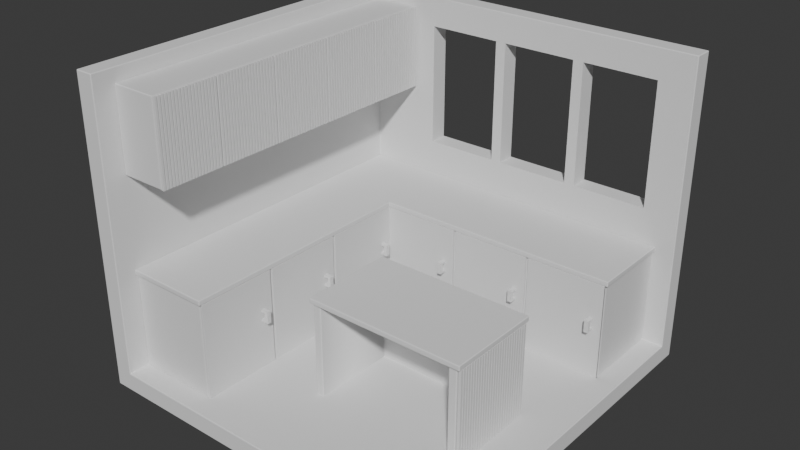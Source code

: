 # Source: Kitchen.blend  (saved by Blender 4.0.36; exported with 4.5.12 LTS)
import bpy
from mathutils import Matrix  # noqa: F401  (used for matrix-valued properties, if any)

bpy.ops.wm.read_factory_settings(use_empty=True)
scene = bpy.context.scene
scene.name = 'Scene'

# ---- collections
col_collection = bpy.data.collections.new('Collection'); scene.collection.children.link(col_collection)

# ---- world
world_world = bpy.data.worlds.new('World'); scene.world = world_world
world_world.use_nodes = True; world_world.node_tree.nodes.clear()
_N = world_world.node_tree.nodes; _L = world_world.node_tree.links
n0 = _N.new('ShaderNodeOutputWorld'); n0.name = 'World Output'; n0.location = (300, 300)
n1 = _N.new('ShaderNodeBackground'); n1.name = 'Background'; n1.location = (10, 300)
n1.inputs[0].default_value = (0.05088, 0.05088, 0.05088, 1.0)
_L.new(n1.outputs[0], n0.inputs[0])
n0.is_active_output = True
world_world.color = (0.05088, 0.05088, 0.05088)
world_world.use_sun_shadow = False
world_world.sun_shadow_jitter_overblur = 0.0

# ---- meshes
me_cube_001 = bpy.data.meshes.new('Cube.001')
me_cube_001.from_pydata([(-0.3048, -0.9144, 0.0), (-0.3048, -0.9144, 0.1778), (-0.3048, 2.438, 0.0), (-0.3048, 2.438, 0.1778), (3.048, -0.9144, 0.0), (3.048, -0.9144, 0.1778), (3.048, 2.438, 0.0), (3.048, 2.438, 0.1778), (-0.3048, 2.616, 0.0), (-0.3048, 2.616, 0.1778), (3.048, 2.616, 0.0), (3.048, 2.616, 0.1778), (-0.4826, -0.9144, 0.0), (-0.4826, -0.9144, 0.1778), (-0.4826, 2.438, 0.0), (-0.4826, 2.438, 0.1778), (-0.4826, 2.616, 0.0), (-0.4826, 2.616, 0.1778), (-0.3048, -0.9144, 2.921), (-0.3048, 2.438, 2.921), (3.048, 2.438, 2.921), (-0.3048, 2.616, 2.921), (3.048, 2.616, 2.921), (-0.4826, -0.9144, 2.921), (-0.4826, 2.438, 2.921), (-0.4826, 2.616, 2.921)], [], [(8, 2, 14, 16), (3, 7, 20, 19), (6, 7, 5, 4), (4, 5, 1, 0), (2, 6, 4, 0), (7, 3, 1, 5), (8, 9, 11, 10), (2, 0, 12, 14), (7, 6, 10, 11), (6, 2, 8, 10), (12, 13, 15, 14), (14, 15, 17, 16), (0, 1, 13, 12), (9, 8, 16, 17), (13, 1, 18, 23), (15, 13, 23, 24), (19, 20, 22, 21), (19, 21, 25, 24), (18, 19, 24, 23), (7, 11, 22, 20), (17, 15, 24, 25), (11, 9, 21, 22), (9, 17, 25, 21), (1, 3, 19, 18)])
me_cube_001.polygons.foreach_set('use_smooth', [True] * 24)
_uv = me_cube_001.uv_layers.new(name='UVMap')
_uv.uv.foreach_set('vector', [0.125, 0.5, 0.125, 0.5, 0.125, 0.5, 0.125, 0.5, 0.875, 0.5, 0.625, 0.5, 0.625, 0.5, 0.875, 0.5, 0.375, 0.5, 0.625, 0.5, 0.625, 0.75, 0.375, 0.75, 0.375, 0.75, 0.625, 0.75, 0.625, 1.0, 0.375, 1.0, 0.125, 0.5, 0.375, 0.5, 0.375, 0.75, 0.125, 0.75, 0.625, 0.5, 0.875, 0.5, 0.875, 0.75, 0.625, 0.75, 0.375, 0.25, 0.625, 0.25, 0.625, 0.5, 0.375, 0.5, 0.125, 0.5, 0.125, 0.75, 0.125, 0.75, 0.125, 0.5, 0.625, 0.5, 0.375, 0.5, 0.375, 0.5, 0.625, 0.5, 0.375, 0.5, 0.125, 0.5, 0.125, 0.5, 0.375, 0.5, 0.375, 0.0, 0.625, 0.0, 0.625, 0.25, 0.375, 0.25, 0.375, 0.25, 0.625, 0.25, 0.625, 0.25, 0.375, 0.25, 0.375, 1.0, 0.625, 1.0, 0.625, 1.0, 0.375, 1.0, 0.625, 0.25, 0.375, 0.25, 0.375, 0.25, 0.625, 0.25, 0.625, 1.0, 0.625, 1.0, 0.625, 1.0, 0.625, 1.0, 0.625, 0.25, 0.625, 0.0, 0.625, 0.0, 0.625, 0.25, 0.875, 0.5, 0.625, 0.5, 0.625, 0.5, 0.875, 0.5, 0.875, 0.5, 0.875, 0.5, 0.875, 0.5, 0.875, 0.5, 0.875, 0.75, 0.875, 0.5, 0.875, 0.5, 0.875, 0.75, 0.625, 0.5, 0.625, 0.5, 0.625, 0.5, 0.625, 0.5, 0.625, 0.25, 0.625, 0.25, 0.625, 0.25, 0.625, 0.25, 0.625, 0.5, 0.625, 0.25, 0.625, 0.25, 0.625, 0.5, 0.625, 0.25, 0.625, 0.25, 0.625, 0.25, 0.625, 0.25, 0.875, 0.75, 0.875, 0.5, 0.875, 0.5, 0.875, 0.75])
me_cube_001.update()
me_cube_002 = bpy.data.meshes.new('Cube.002')
me_cube_002.from_pydata([(-0.3048, 1.651, -0.3048), (-0.3048, 1.651, 0.6096), (-0.3048, 2.438, -0.3048), (-0.3048, 2.438, 0.6096), (0.4826, 1.651, -0.3048), (0.4826, 1.651, 0.6096), (0.4826, 2.438, -0.3048), (0.4826, 2.438, 0.6096), (1.27, 2.438, 0.6096), (1.27, 2.438, -0.3048), (1.27, 1.651, -0.3048), (1.27, 1.651, 0.6096), (2.057, 2.438, 0.6096), (2.057, 2.438, -0.3048), (2.057, 1.651, -0.3048), (2.057, 1.651, 0.6096), (2.845, 2.438, 0.6096), (2.845, 2.438, -0.3048), (2.845, 1.651, -0.3048), (2.845, 1.651, 0.6096), (-0.3048, 0.8636, -0.3048), (-0.3048, 0.8636, 0.6096), (0.4826, 0.8636, 0.6096), (0.4826, 0.8636, -0.3048), (-0.3048, 0.0762, -0.3048), (-0.3048, 0.0762, 0.6096), (0.4826, 0.0762, 0.6096), (0.4826, 0.0762, -0.3048), (-0.3048, -0.7112, -0.3048), (-0.3048, -0.7112, 0.6096), (0.4826, -0.7112, 0.6096), (0.4826, -0.7112, -0.3048)], [], [(0, 1, 3, 2), (2, 3, 7, 6), (6, 7, 8, 9), (5, 1, 21, 22), (2, 6, 4, 0), (7, 3, 1, 5), (11, 10, 14, 15), (5, 4, 10, 11), (4, 6, 9, 10), (7, 5, 11, 8), (12, 15, 19, 16), (10, 9, 13, 14), (8, 11, 15, 12), (9, 8, 12, 13), (17, 16, 19, 18), (13, 12, 16, 17), (15, 14, 18, 19), (14, 13, 17, 18), (22, 21, 25, 26), (4, 5, 22, 23), (1, 0, 20, 21), (0, 4, 23, 20), (24, 27, 31, 28), (23, 22, 26, 27), (20, 23, 27, 24), (21, 20, 24, 25), (31, 30, 29, 28), (25, 24, 28, 29), (26, 25, 29, 30), (27, 26, 30, 31)])
me_cube_002.polygons.foreach_set('use_smooth', [True] * 30)
_uv = me_cube_002.uv_layers.new(name='UVMap')
_uv.uv.foreach_set('vector', [0.375, 0.0, 0.625, 0.0, 0.625, 0.25, 0.375, 0.25, 0.375, 0.25, 0.625, 0.25, 0.625, 0.5, 0.375, 0.5, 0.375, 0.5, 0.625, 0.5, 0.625, 0.5, 0.375, 0.5, 0.625, 0.75, 0.875, 0.75, 0.875, 0.75, 0.625, 0.75, 0.125, 0.5, 0.375, 0.5, 0.375, 0.75, 0.125, 0.75, 0.625, 0.5, 0.875, 0.5, 0.875, 0.75, 0.625, 0.75, 0.625, 0.75, 0.375, 0.75, 0.375, 0.75, 0.625, 0.75, 0.625, 0.75, 0.375, 0.75, 0.375, 0.75, 0.625, 0.75, 0.375, 0.75, 0.375, 0.5, 0.375, 0.5, 0.375, 0.75, 0.625, 0.5, 0.625, 0.75, 0.625, 0.75, 0.625, 0.5, 0.625, 0.5, 0.625, 0.75, 0.625, 0.75, 0.625, 0.5, 0.375, 0.75, 0.375, 0.5, 0.375, 0.5, 0.375, 0.75, 0.625, 0.5, 0.625, 0.75, 0.625, 0.75, 0.625, 0.5, 0.375, 0.5, 0.625, 0.5, 0.625, 0.5, 0.375, 0.5, 0.375, 0.5, 0.625, 0.5, 0.625, 0.75, 0.375, 0.75, 0.375, 0.5, 0.625, 0.5, 0.625, 0.5, 0.375, 0.5, 0.625, 0.75, 0.375, 0.75, 0.375, 0.75, 0.625, 0.75, 0.375, 0.75, 0.375, 0.5, 0.375, 0.5, 0.375, 0.75, 0.625, 0.75, 0.875, 0.75, 0.875, 0.75, 0.625, 0.75, 0.375, 0.75, 0.625, 0.75, 0.625, 0.75, 0.375, 0.75, 0.625, 0.0, 0.375, 0.0, 0.375, 0.0, 0.625, 0.0, 0.125, 0.75, 0.375, 0.75, 0.375, 0.75, 0.125, 0.75, 0.125, 0.75, 0.375, 0.75, 0.375, 0.75, 0.125, 0.75, 0.375, 0.75, 0.625, 0.75, 0.625, 0.75, 0.375, 0.75, 0.125, 0.75, 0.375, 0.75, 0.375, 0.75, 0.125, 0.75, 0.625, 0.0, 0.375, 0.0, 0.375, 0.0, 0.625, 0.0, 0.375, 0.75, 0.625, 0.75, 0.625, 1.0, 0.375, 1.0, 0.625, 0.0, 0.375, 0.0, 0.375, 0.0, 0.625, 0.0, 0.625, 0.75, 0.875, 0.75, 0.875, 0.75, 0.625, 0.75, 0.375, 0.75, 0.625, 0.75, 0.625, 0.75, 0.375, 0.75])
me_cube_002.update()
me_cube_003 = bpy.data.meshes.new('Cube.003')
me_cube_003.from_pydata([(-0.3048, 2.438, 1.524), (0.1524, 2.438, 1.524), (-0.3048, -0.7112, 1.524), (0.1524, -0.7112, 1.524), (0.1524, 2.438, 2.311), (-0.3048, 2.438, 2.311), (0.1524, -0.7112, 2.311), (-0.3048, -0.7112, 2.311), (-0.3048, -0.08128, 1.524), (-0.3048, 0.5486, 1.524), (-0.3048, 1.179, 1.524), (-0.3048, 1.808, 1.524), (0.1524, -0.08128, 1.524), (0.1524, 0.5486, 1.524), (0.1524, 1.179, 1.524), (0.1524, 1.808, 1.524), (-0.3048, -0.08128, 2.311), (-0.3048, 0.5486, 2.311), (-0.3048, 1.179, 2.311), (-0.3048, 1.808, 2.311), (0.1524, -0.08128, 2.311), (0.1524, 0.5486, 2.311), (0.1524, 1.179, 2.311), (0.1524, 1.808, 2.311)], [], [(12, 3, 2, 8), (20, 16, 7, 6), (2, 3, 6, 7), (8, 2, 7, 16), (1, 0, 5, 4), (15, 1, 4, 23), (3, 12, 20, 6), (12, 13, 21, 20), (13, 14, 22, 21), (14, 15, 23, 22), (0, 11, 19, 5), (11, 10, 18, 19), (10, 9, 17, 18), (9, 8, 16, 17), (4, 5, 19, 23), (23, 19, 18, 22), (22, 18, 17, 21), (21, 17, 16, 20), (1, 15, 11, 0), (15, 14, 10, 11), (14, 13, 9, 10), (13, 12, 8, 9)])
me_cube_003.polygons.foreach_set('use_smooth', [True] * 22)
_uv = me_cube_003.uv_layers.new(name='UVMap')
_uv.uv.foreach_set('vector', [0.625, 0.75, 0.625, 0.75, 0.875, 0.75, 0.875, 0.75, 0.625, 0.75, 0.875, 0.75, 0.875, 0.75, 0.625, 0.75, 0.875, 0.75, 0.625, 0.75, 0.625, 0.75, 0.875, 0.75, 0.875, 0.75, 0.875, 0.75, 0.875, 0.75, 0.875, 0.75, 0.625, 0.75, 0.875, 0.75, 0.875, 0.75, 0.625, 0.75, 0.625, 0.75, 0.625, 0.75, 0.625, 0.75, 0.625, 0.75, 0.625, 0.75, 0.625, 0.75, 0.625, 0.75, 0.625, 0.75, 0.625, 0.75, 0.625, 0.75, 0.625, 0.75, 0.625, 0.75, 0.625, 0.75, 0.625, 0.75, 0.625, 0.75, 0.625, 0.75, 0.625, 0.75, 0.625, 0.75, 0.625, 0.75, 0.625, 0.75, 0.875, 0.75, 0.875, 0.75, 0.875, 0.75, 0.875, 0.75, 0.875, 0.75, 0.875, 0.75, 0.875, 0.75, 0.875, 0.75, 0.875, 0.75, 0.875, 0.75, 0.875, 0.75, 0.875, 0.75, 0.875, 0.75, 0.875, 0.75, 0.875, 0.75, 0.875, 0.75, 0.625, 0.75, 0.875, 0.75, 0.875, 0.75, 0.625, 0.75, 0.625, 0.75, 0.875, 0.75, 0.875, 0.75, 0.625, 0.75, 0.625, 0.75, 0.875, 0.75, 0.875, 0.75, 0.625, 0.75, 0.625, 0.75, 0.875, 0.75, 0.875, 0.75, 0.625, 0.75, 0.625, 0.75, 0.625, 0.75, 0.875, 0.75, 0.875, 0.75, 0.625, 0.75, 0.625, 0.75, 0.875, 0.75, 0.875, 0.75, 0.625, 0.75, 0.625, 0.75, 0.875, 0.75, 0.875, 0.75, 0.625, 0.75, 0.625, 0.75, 0.875, 0.75, 0.875, 0.75])
me_cube_003.update()
me_cube_004 = bpy.data.meshes.new('Cube.004')
me_cube_004.from_pydata([(-0.3048, 1.626, 0.6096), (0.508, 1.626, 0.6096), (-0.3048, -0.7366, 0.6096), (0.508, -0.7366, 0.6096), (0.508, 1.626, 0.6604), (-0.3048, 1.626, 0.6604), (0.508, -0.7366, 0.6604), (-0.3048, -0.7366, 0.6604), (0.508, 2.438, 0.6096), (-0.3048, 2.438, 0.6096), (0.508, 2.438, 0.6604), (-0.3048, 2.438, 0.6604), (2.87, 1.626, 0.6604), (2.87, 1.626, 0.6096), (2.87, 2.438, 0.6604), (2.87, 2.438, 0.6096)], [], [(1, 3, 2, 0), (4, 5, 7, 6), (2, 3, 6, 7), (0, 2, 7, 5), (0, 5, 11, 9), (3, 1, 4, 6), (8, 9, 11, 10), (5, 4, 10, 11), (1, 0, 9, 8), (1, 8, 15, 13), (12, 13, 15, 14), (8, 10, 14, 15), (4, 1, 13, 12), (10, 4, 12, 14)])
me_cube_004.polygons.foreach_set('use_smooth', [True] * 14)
_uv = me_cube_004.uv_layers.new(name='UVMap')
_uv.uv.foreach_set('vector', [0.625, 0.75, 0.625, 0.75, 0.875, 0.75, 0.875, 0.75, 0.625, 0.75, 0.875, 0.75, 0.875, 0.75, 0.625, 0.75, 0.875, 0.75, 0.625, 0.75, 0.625, 0.75, 0.875, 0.75, 0.875, 0.75, 0.875, 0.75, 0.875, 0.75, 0.875, 0.75, 0.875, 0.75, 0.875, 0.75, 0.875, 0.75, 0.875, 0.75, 0.625, 0.75, 0.625, 0.75, 0.625, 0.75, 0.625, 0.75, 0.625, 0.75, 0.875, 0.75, 0.875, 0.75, 0.625, 0.75, 0.875, 0.75, 0.625, 0.75, 0.625, 0.75, 0.875, 0.75, 0.625, 0.75, 0.875, 0.75, 0.875, 0.75, 0.625, 0.75, 0.625, 0.75, 0.625, 0.75, 0.625, 0.75, 0.625, 0.75, 0.625, 0.75, 0.625, 0.75, 0.625, 0.75, 0.625, 0.75, 0.625, 0.75, 0.625, 0.75, 0.625, 0.75, 0.625, 0.75, 0.625, 0.75, 0.625, 0.75, 0.625, 0.75, 0.625, 0.75, 0.625, 0.75, 0.625, 0.75, 0.625, 0.75, 0.625, 0.75])
me_cube_004.update()
me_cube_005 = bpy.data.meshes.new('Cube.005')
me_cube_005.from_pydata([(1.141, 1.015, 0.5842), (1.141, 1.015, -0.3302), (1.141, 0.2277, 0.5842), (1.141, 0.2277, -0.3302), (1.217, 1.015, -0.3302), (1.217, 0.2277, 0.5842), (1.217, 0.2277, -0.3302), (2.525, 1.015, 0.5842), (2.525, 1.015, -0.3302), (2.525, 0.2277, 0.5842), (2.525, 0.2277, -0.3302), (2.602, 1.015, 0.5842), (2.602, 1.015, -0.3302), (2.602, 0.2277, 0.5842), (2.602, 0.2277, -0.3302), (1.141, 1.079, 0.5842), (1.141, 1.079, -0.3302), (2.525, 1.079, 0.5842), (2.525, 1.079, -0.3302), (2.602, 1.079, 0.5842), (2.602, 1.079, -0.3302), (1.217, 1.015, 0.5842), (1.217, 1.079, 0.5842), (1.217, 1.079, -0.3302), (1.118, 0.2032, 0.5842), (1.118, 0.2032, 0.635), (1.118, 1.118, 0.635), (1.118, 1.118, 0.5842), (2.642, 0.2032, 0.635), (2.642, 0.2032, 0.5842), (2.642, 1.118, 0.635), (2.642, 1.118, 0.5842)], [], [(1, 3, 2, 0), (4, 21, 5, 6), (0, 2, 5, 21), (4, 1, 16, 23), (3, 1, 4, 6), (2, 3, 6, 5), (8, 10, 9, 7), (12, 11, 13, 14), (7, 9, 13, 11), (11, 12, 20, 19), (10, 8, 12, 14), (9, 10, 14, 13), (16, 15, 22, 23), (21, 4, 23, 22), (1, 0, 15, 16), (0, 21, 22, 15), (18, 17, 19, 20), (7, 17, 22, 21), (7, 11, 19, 17), (12, 8, 18, 20), (8, 7, 21, 4), (17, 18, 23, 22), (18, 8, 4, 23), (24, 27, 26, 25), (27, 24, 29, 31), (29, 28, 30, 31), (26, 27, 31, 30), (25, 26, 30, 28), (24, 25, 28, 29)])
me_cube_005.polygons.foreach_set('use_smooth', [True] * 29)
_uv = me_cube_005.uv_layers.new(name='UVMap')
_uv.uv.foreach_set('vector', [0.375, 0.75, 0.375, 0.75, 0.625, 0.75, 0.625, 0.75, 0.375, 0.75, 0.625, 0.75, 0.625, 0.75, 0.375, 0.75, 0.625, 0.75, 0.625, 0.75, 0.625, 0.75, 0.625, 0.75, 0.375, 0.75, 0.375, 0.75, 0.375, 0.75, 0.375, 0.75, 0.375, 0.75, 0.375, 0.75, 0.375, 0.75, 0.375, 0.75, 0.625, 0.75, 0.375, 0.75, 0.375, 0.75, 0.625, 0.75, 0.375, 0.75, 0.375, 0.75, 0.625, 0.75, 0.625, 0.75, 0.375, 0.75, 0.625, 0.75, 0.625, 0.75, 0.375, 0.75, 0.625, 0.75, 0.625, 0.75, 0.625, 0.75, 0.625, 0.75, 0.625, 0.75, 0.375, 0.75, 0.375, 0.75, 0.625, 0.75, 0.375, 0.75, 0.375, 0.75, 0.375, 0.75, 0.375, 0.75, 0.625, 0.75, 0.375, 0.75, 0.375, 0.75, 0.625, 0.75, 0.375, 0.75, 0.625, 0.75, 0.625, 0.75, 0.375, 0.75, 0.625, 0.75, 0.375, 0.75, 0.375, 0.75, 0.625, 0.75, 0.375, 0.75, 0.625, 0.75, 0.625, 0.75, 0.375, 0.75, 0.625, 0.75, 0.625, 0.75, 0.625, 0.75, 0.625, 0.75, 0.375, 0.75, 0.625, 0.75, 0.625, 0.75, 0.375, 0.75, 0.625, 0.75, 0.625, 0.75, 0.625, 0.75, 0.625, 0.75, 0.625, 0.75, 0.625, 0.75, 0.625, 0.75, 0.625, 0.75, 0.375, 0.75, 0.375, 0.75, 0.375, 0.75, 0.375, 0.75, 0.375, 0.75, 0.625, 0.75, 0.625, 0.75, 0.375, 0.75, 0.625, 0.75, 0.375, 0.75, 0.375, 0.75, 0.625, 0.75, 0.375, 0.75, 0.375, 0.75, 0.375, 0.75, 0.375, 0.75, 0.875, 0.75, 0.875, 0.75, 0.875, 0.75, 0.875, 0.75, 0.875, 0.75, 0.875, 0.75, 0.875, 0.75, 0.875, 0.75, 0.875, 0.75, 0.875, 0.75, 0.875, 0.75, 0.875, 0.75, 0.875, 0.75, 0.875, 0.75, 0.875, 0.75, 0.875, 0.75, 0.875, 0.75, 0.875, 0.75, 0.875, 0.75, 0.875, 0.75, 0.875, 0.75, 0.875, 0.75, 0.875, 0.75, 0.875, 0.75])
me_cube_005.update()
me_cube_007 = bpy.data.meshes.new('Cube.007')
me_cube_007.from_pydata([(-0.3048, -0.3048, -0.381), (-0.3048, -0.3048, 0.7874), (-0.3048, 0.3048, -0.381), (-0.3048, 0.3048, 0.7874), (0.4064, -0.3048, -0.381), (0.4064, -0.3048, 0.7874), (0.4064, 0.3048, -0.381), (0.4064, 0.3048, 0.7874), (-1.118, -0.3048, -0.381), (-1.118, -0.3048, 0.7874), (-1.118, 0.3048, -0.381), (-1.118, 0.3048, 0.7874), (-0.4064, -0.3048, -0.381), (-0.4064, -0.3048, 0.7874), (-0.4064, 0.3048, -0.381), (-0.4064, 0.3048, 0.7874), (-1.93, -0.3048, -0.381), (-1.93, -0.3048, 0.7874), (-1.93, 0.3048, -0.381), (-1.93, 0.3048, 0.7874), (-1.219, -0.3048, -0.381), (-1.219, -0.3048, 0.7874), (-1.219, 0.3048, -0.381), (-1.219, 0.3048, 0.7874)], [], [(0, 1, 3, 2), (2, 3, 7, 6), (6, 7, 5, 4), (4, 5, 1, 0), (2, 6, 4, 0), (7, 3, 1, 5), (8, 9, 11, 10), (10, 11, 15, 14), (14, 15, 13, 12), (12, 13, 9, 8), (10, 14, 12, 8), (15, 11, 9, 13), (16, 17, 19, 18), (18, 19, 23, 22), (22, 23, 21, 20), (20, 21, 17, 16), (18, 22, 20, 16), (23, 19, 17, 21)])
_uv = me_cube_007.uv_layers.new(name='UVMap')
_uv.uv.foreach_set('vector', [0.375, 0.0, 0.625, 0.0, 0.625, 0.25, 0.375, 0.25, 0.375, 0.25, 0.625, 0.25, 0.625, 0.5, 0.375, 0.5, 0.375, 0.5, 0.625, 0.5, 0.625, 0.75, 0.375, 0.75, 0.375, 0.75, 0.625, 0.75, 0.625, 1.0, 0.375, 1.0, 0.125, 0.5, 0.375, 0.5, 0.375, 0.75, 0.125, 0.75, 0.625, 0.5, 0.875, 0.5, 0.875, 0.75, 0.625, 0.75, 0.375, 0.0, 0.625, 0.0, 0.625, 0.25, 0.375, 0.25, 0.375, 0.25, 0.625, 0.25, 0.625, 0.5, 0.375, 0.5, 0.375, 0.5, 0.625, 0.5, 0.625, 0.75, 0.375, 0.75, 0.375, 0.75, 0.625, 0.75, 0.625, 1.0, 0.375, 1.0, 0.125, 0.5, 0.375, 0.5, 0.375, 0.75, 0.125, 0.75, 0.625, 0.5, 0.875, 0.5, 0.875, 0.75, 0.625, 0.75, 0.375, 0.0, 0.625, 0.0, 0.625, 0.25, 0.375, 0.25, 0.375, 0.25, 0.625, 0.25, 0.625, 0.5, 0.375, 0.5, 0.375, 0.5, 0.625, 0.5, 0.625, 0.75, 0.375, 0.75, 0.375, 0.75, 0.625, 0.75, 0.625, 1.0, 0.375, 1.0, 0.125, 0.5, 0.375, 0.5, 0.375, 0.75, 0.125, 0.75, 0.625, 0.5, 0.875, 0.5, 0.875, 0.75, 0.625, 0.75])
me_cube_007.update()
me_cube_008 = bpy.data.meshes.new('Cube.008')
me_cube_008.from_pydata([(-0.3048, -0.3048, -0.3302), (-0.3048, -0.3048, 0.4572), (-0.3048, -0.2794, -0.3302), (-0.3048, -0.2794, 0.4572), (-0.2794, -0.3048, -0.3302), (-0.2794, -0.3048, 0.4572), (-0.2794, -0.2794, -0.3302), (-0.2794, -0.2794, 0.4572)], [], [(0, 1, 3, 2), (2, 3, 7, 6), (6, 7, 5, 4), (4, 5, 1, 0), (2, 6, 4, 0), (7, 3, 1, 5)])
me_cube_008.polygons.foreach_set('use_smooth', [True] * 6)
_uv = me_cube_008.uv_layers.new(name='UVMap')
_uv.uv.foreach_set('vector', [0.375, 0.0, 0.625, 0.0, 0.625, 0.25, 0.375, 0.25, 0.375, 0.25, 0.625, 0.25, 0.625, 0.5, 0.375, 0.5, 0.375, 0.5, 0.625, 0.5, 0.625, 0.75, 0.375, 0.75, 0.375, 0.75, 0.625, 0.75, 0.625, 1.0, 0.375, 1.0, 0.125, 0.5, 0.375, 0.5, 0.375, 0.75, 0.125, 0.75, 0.625, 0.5, 0.875, 0.5, 0.875, 0.75, 0.625, 0.75])
me_cube_008.update()
me_cube_009 = bpy.data.meshes.new('Cube.009')
me_cube_009.from_pydata([(-0.3048, -0.3048, -0.3302), (-0.3048, -0.3048, 0.4572), (-0.3048, -0.2794, -0.3302), (-0.3048, -0.2794, 0.4572), (-0.2794, -0.3048, -0.3302), (-0.2794, -0.3048, 0.4572), (-0.2794, -0.2794, -0.3302), (-0.2794, -0.2794, 0.4572)], [], [(0, 1, 3, 2), (2, 3, 7, 6), (6, 7, 5, 4), (4, 5, 1, 0), (2, 6, 4, 0), (7, 3, 1, 5)])
me_cube_009.polygons.foreach_set('use_smooth', [True] * 6)
_uv = me_cube_009.uv_layers.new(name='UVMap')
_uv.uv.foreach_set('vector', [0.375, 0.0, 0.625, 0.0, 0.625, 0.25, 0.375, 0.25, 0.375, 0.25, 0.625, 0.25, 0.625, 0.5, 0.375, 0.5, 0.375, 0.5, 0.625, 0.5, 0.625, 0.75, 0.375, 0.75, 0.375, 0.75, 0.625, 0.75, 0.625, 1.0, 0.375, 1.0, 0.125, 0.5, 0.375, 0.5, 0.375, 0.75, 0.125, 0.75, 0.625, 0.5, 0.875, 0.5, 0.875, 0.75, 0.625, 0.75])
me_cube_009.update()
me_cube_010 = bpy.data.meshes.new('Cube.010')
me_cube_010.from_pydata([(-0.3048, -0.3048, -0.3302), (-0.3048, -0.3048, 0.4572), (-0.3048, -0.2794, -0.3302), (-0.3048, -0.2794, 0.4572), (-0.2794, -0.3048, -0.3302), (-0.2794, -0.3048, 0.4572), (-0.2794, -0.2794, -0.3302), (-0.2794, -0.2794, 0.4572)], [], [(0, 1, 3, 2), (2, 3, 7, 6), (6, 7, 5, 4), (4, 5, 1, 0), (2, 6, 4, 0), (7, 3, 1, 5)])
me_cube_010.polygons.foreach_set('use_smooth', [True] * 6)
_uv = me_cube_010.uv_layers.new(name='UVMap')
_uv.uv.foreach_set('vector', [0.375, 0.0, 0.625, 0.0, 0.625, 0.25, 0.375, 0.25, 0.375, 0.25, 0.625, 0.25, 0.625, 0.5, 0.375, 0.5, 0.375, 0.5, 0.625, 0.5, 0.625, 0.75, 0.375, 0.75, 0.375, 0.75, 0.625, 0.75, 0.625, 1.0, 0.375, 1.0, 0.125, 0.5, 0.375, 0.5, 0.375, 0.75, 0.125, 0.75, 0.625, 0.5, 0.875, 0.5, 0.875, 0.75, 0.625, 0.75])
me_cube_010.update()
me_cube_011 = bpy.data.meshes.new('Cube.011')
me_cube_011.from_pydata([(-0.3048, -0.3048, -0.3302), (-0.3048, -0.3048, 0.4572), (-0.3048, -0.2794, -0.3302), (-0.3048, -0.2794, 0.4572), (-0.2794, -0.3048, -0.3302), (-0.2794, -0.3048, 0.4572), (-0.2794, -0.2794, -0.3302), (-0.2794, -0.2794, 0.4572)], [], [(0, 1, 3, 2), (2, 3, 7, 6), (6, 7, 5, 4), (4, 5, 1, 0), (2, 6, 4, 0), (7, 3, 1, 5)])
me_cube_011.polygons.foreach_set('use_smooth', [True] * 6)
_uv = me_cube_011.uv_layers.new(name='UVMap')
_uv.uv.foreach_set('vector', [0.375, 0.0, 0.625, 0.0, 0.625, 0.25, 0.375, 0.25, 0.375, 0.25, 0.625, 0.25, 0.625, 0.5, 0.375, 0.5, 0.375, 0.5, 0.625, 0.5, 0.625, 0.75, 0.375, 0.75, 0.375, 0.75, 0.625, 0.75, 0.625, 1.0, 0.375, 1.0, 0.125, 0.5, 0.375, 0.5, 0.375, 0.75, 0.125, 0.75, 0.625, 0.5, 0.875, 0.5, 0.875, 0.75, 0.625, 0.75])
me_cube_011.update()
me_cube_012 = bpy.data.meshes.new('Cube.012')
me_cube_012.from_pydata([(-0.3048, -0.3048, -0.3302), (-0.3048, -0.3048, 0.4572), (-0.3048, -0.2794, -0.3302), (-0.3048, -0.2794, 0.4572), (-0.2794, -0.3048, -0.3302), (-0.2794, -0.3048, 0.4572), (-0.2794, -0.2794, -0.3302), (-0.2794, -0.2794, 0.4572)], [], [(0, 1, 3, 2), (2, 3, 7, 6), (6, 7, 5, 4), (4, 5, 1, 0), (2, 6, 4, 0), (7, 3, 1, 5)])
me_cube_012.polygons.foreach_set('use_smooth', [True] * 6)
_uv = me_cube_012.uv_layers.new(name='UVMap')
_uv.uv.foreach_set('vector', [0.375, 0.0, 0.625, 0.0, 0.625, 0.25, 0.375, 0.25, 0.375, 0.25, 0.625, 0.25, 0.625, 0.5, 0.375, 0.5, 0.375, 0.5, 0.625, 0.5, 0.625, 0.75, 0.375, 0.75, 0.375, 0.75, 0.625, 0.75, 0.625, 1.0, 0.375, 1.0, 0.125, 0.5, 0.375, 0.5, 0.375, 0.75, 0.125, 0.75, 0.625, 0.5, 0.875, 0.5, 0.875, 0.75, 0.625, 0.75])
me_cube_012.update()
me_cube_013 = bpy.data.meshes.new('Cube.013')
me_cube_013.from_pydata([(-0.3048, -0.3048, -0.3302), (-0.3048, -0.3048, 0.5588), (-0.3048, -0.2794, -0.3302), (-0.3048, -0.2794, 0.5588), (-0.2794, -0.3048, -0.3302), (-0.2794, -0.3048, 0.5588), (-0.2794, -0.2794, -0.3302), (-0.2794, -0.2794, 0.5588)], [], [(0, 1, 3, 2), (2, 3, 7, 6), (6, 7, 5, 4), (4, 5, 1, 0), (2, 6, 4, 0), (7, 3, 1, 5)])
me_cube_013.polygons.foreach_set('use_smooth', [True] * 6)
_uv = me_cube_013.uv_layers.new(name='UVMap')
_uv.uv.foreach_set('vector', [0.375, 0.0, 0.625, 0.0, 0.625, 0.25, 0.375, 0.25, 0.375, 0.25, 0.625, 0.25, 0.625, 0.5, 0.375, 0.5, 0.375, 0.5, 0.625, 0.5, 0.625, 0.75, 0.375, 0.75, 0.375, 0.75, 0.625, 0.75, 0.625, 1.0, 0.375, 1.0, 0.125, 0.5, 0.375, 0.5, 0.375, 0.75, 0.125, 0.75, 0.625, 0.5, 0.875, 0.5, 0.875, 0.75, 0.625, 0.75])
me_cube_013.update()
me_cube_015 = bpy.data.meshes.new('Cube.015')
me_cube_015.from_pydata([(1.27, 1.651, 0.6096), (1.27, 1.651, -0.3048), (0.508, 1.651, 0.6096), (0.508, 1.651, -0.3048), (1.27, 1.625, 0.6096), (1.27, 1.625, -0.3048), (0.508, 1.626, 0.6096), (0.508, 1.626, -0.3048), (2.057, 1.651, 0.6096), (2.057, 1.651, -0.3048), (1.295, 1.651, 0.6096), (1.295, 1.651, -0.3048), (2.057, 1.625, 0.6096), (2.057, 1.625, -0.3048), (1.295, 1.626, 0.6096), (1.295, 1.626, -0.3048), (2.845, 1.651, 0.6096), (2.845, 1.651, -0.3048), (2.083, 1.651, 0.6096), (2.083, 1.651, -0.3048), (2.845, 1.625, 0.6096), (2.845, 1.625, -0.3048), (2.083, 1.626, 0.6096), (2.083, 1.626, -0.3048), (0.4826, 0.0508, 0.6096), (0.4826, 0.0508, -0.3048), (0.4826, -0.7112, 0.6096), (0.4826, -0.7112, -0.3048), (0.508, 0.0508, 0.6096), (0.508, 0.0508, -0.3048), (0.508, -0.7112, 0.6096), (0.508, -0.7112, -0.3048), (0.4826, 0.8382, 0.6096), (0.4826, 0.8382, -0.3048), (0.4826, 0.0762, 0.6096), (0.4826, 0.0762, -0.3048), (0.508, 0.8382, 0.6096), (0.508, 0.8382, -0.3048), (0.508, 0.0762, 0.6096), (0.508, 0.0762, -0.3048), (0.4826, 1.651, 0.6096), (0.4826, 1.651, -0.3048), (0.4826, 0.8636, 0.6096), (0.4826, 0.8636, -0.3048), (0.508, 1.651, 0.6096), (0.508, 1.651, -0.3048), (0.508, 0.8636, 0.6096), (0.508, 0.8636, -0.3048), (0.508, 1.651, 0.6096), (0.508, 1.651, -0.3048), (0.508, 1.626, 0.6096), (0.508, 1.626, -0.3048)], [], [(1, 3, 2, 0), (5, 4, 6, 7), (3, 1, 5, 7), (1, 0, 4, 5), (0, 2, 6, 4), (9, 11, 10, 8), (13, 12, 14, 15), (11, 9, 13, 15), (9, 8, 12, 13), (8, 10, 14, 12), (10, 11, 15, 14), (17, 19, 18, 16), (21, 20, 22, 23), (19, 17, 21, 23), (16, 18, 22, 20), (18, 19, 23, 22), (25, 27, 26, 24), (29, 28, 30, 31), (27, 25, 29, 31), (25, 24, 28, 29), (24, 26, 30, 28), (26, 27, 31, 30), (33, 35, 34, 32), (37, 36, 38, 39), (35, 33, 37, 39), (33, 32, 36, 37), (32, 34, 38, 36), (34, 35, 39, 38), (41, 43, 42, 40), (45, 44, 46, 47), (43, 41, 45, 47), (41, 40, 44, 45), (40, 42, 46, 44), (42, 43, 47, 46), (48, 49, 51, 50)])
me_cube_015.polygons.foreach_set('use_smooth', [True] * 35)
_uv = me_cube_015.uv_layers.new(name='UVMap')
_uv.uv.foreach_set('vector', [0.375, 0.75, 0.375, 0.75, 0.625, 0.75, 0.625, 0.75, 0.375, 0.75, 0.625, 0.75, 0.625, 0.75, 0.375, 0.75, 0.375, 0.75, 0.375, 0.75, 0.375, 0.75, 0.375, 0.75, 0.375, 0.75, 0.625, 0.75, 0.625, 0.75, 0.375, 0.75, 0.625, 0.75, 0.625, 0.75, 0.625, 0.75, 0.625, 0.75, 0.375, 0.75, 0.375, 0.75, 0.625, 0.75, 0.625, 0.75, 0.375, 0.75, 0.625, 0.75, 0.625, 0.75, 0.375, 0.75, 0.375, 0.75, 0.375, 0.75, 0.375, 0.75, 0.375, 0.75, 0.375, 0.75, 0.625, 0.75, 0.625, 0.75, 0.375, 0.75, 0.625, 0.75, 0.625, 0.75, 0.625, 0.75, 0.625, 0.75, 0.625, 0.75, 0.375, 0.75, 0.375, 0.75, 0.625, 0.75, 0.375, 0.75, 0.375, 0.75, 0.625, 0.75, 0.625, 0.75, 0.375, 0.75, 0.625, 0.75, 0.625, 0.75, 0.375, 0.75, 0.375, 0.75, 0.375, 0.75, 0.375, 0.75, 0.375, 0.75, 0.625, 0.75, 0.625, 0.75, 0.625, 0.75, 0.625, 0.75, 0.625, 0.75, 0.375, 0.75, 0.375, 0.75, 0.625, 0.75, 0.375, 0.75, 0.375, 0.75, 0.625, 0.75, 0.625, 0.75, 0.375, 0.75, 0.625, 0.75, 0.625, 0.75, 0.375, 0.75, 0.375, 0.75, 0.375, 0.75, 0.375, 0.75, 0.375, 0.75, 0.375, 0.75, 0.625, 0.75, 0.625, 0.75, 0.375, 0.75, 0.625, 0.75, 0.625, 0.75, 0.625, 0.75, 0.625, 0.75, 0.625, 0.75, 0.375, 0.75, 0.375, 0.75, 0.625, 0.75, 0.375, 0.75, 0.375, 0.75, 0.625, 0.75, 0.625, 0.75, 0.375, 0.75, 0.625, 0.75, 0.625, 0.75, 0.375, 0.75, 0.375, 0.75, 0.375, 0.75, 0.375, 0.75, 0.375, 0.75, 0.375, 0.75, 0.625, 0.75, 0.625, 0.75, 0.375, 0.75, 0.625, 0.75, 0.625, 0.75, 0.625, 0.75, 0.625, 0.75, 0.625, 0.75, 0.375, 0.75, 0.375, 0.75, 0.625, 0.75, 0.375, 0.75, 0.375, 0.75, 0.625, 0.75, 0.625, 0.75, 0.375, 0.75, 0.625, 0.75, 0.625, 0.75, 0.375, 0.75, 0.375, 0.75, 0.375, 0.75, 0.375, 0.75, 0.375, 0.75, 0.375, 0.75, 0.625, 0.75, 0.625, 0.75, 0.375, 0.75, 0.625, 0.75, 0.625, 0.75, 0.625, 0.75, 0.625, 0.75, 0.625, 0.75, 0.375, 0.75, 0.375, 0.75, 0.625, 0.75, 0.625, 0.75, 0.375, 0.75, 0.375, 0.75, 0.625, 0.75])
me_cube_015.update()
me_cube_017 = bpy.data.meshes.new('Cube.017')
me_cube_017.from_pydata([(-0.9113, -0.2064, 0.187), (-0.9113, -0.2064, 0.245), (-0.9113, -0.09053, 0.187), (-0.9113, -0.09053, 0.245), (-0.7954, -0.2064, 0.187), (-0.7954, -0.2064, 0.245), (-0.7954, -0.09053, 0.187), (-0.7954, -0.09053, 0.245), (-0.7129, -0.09053, 0.245), (-0.7129, -0.09053, 0.187), (-0.7129, -0.2064, 0.187), (-0.7129, -0.2064, 0.245), (-0.7954, -0.2064, -0.01154), (-0.7954, -0.09053, -0.01154), (-0.7129, -0.2064, -0.01154), (-0.7129, -0.09053, -0.01154), (-0.7954, -0.2064, -0.06945), (-0.7954, -0.09053, -0.06945), (-0.7129, -0.2064, -0.06945), (-0.7129, -0.09053, -0.06945), (-0.9113, -0.2064, -0.01154), (-0.9113, -0.09053, -0.01154), (-0.9113, -0.2064, -0.06945), (-0.9113, -0.09053, -0.06945)], [], [(0, 1, 3, 2), (2, 3, 7, 6), (5, 4, 10, 11), (4, 5, 1, 0), (2, 6, 4, 0), (7, 3, 1, 5), (9, 8, 11, 10), (9, 10, 14, 15), (7, 5, 11, 8), (6, 7, 8, 9), (14, 12, 16, 18), (4, 6, 13, 12), (6, 9, 15, 13), (10, 4, 12, 14), (16, 17, 19, 18), (17, 16, 22, 23), (13, 15, 19, 17), (15, 14, 18, 19), (20, 21, 23, 22), (12, 13, 21, 20), (13, 17, 23, 21), (16, 12, 20, 22)])
_uv = me_cube_017.uv_layers.new(name='UVMap')
_uv.uv.foreach_set('vector', [0.375, 0.0, 0.625, 0.0, 0.625, 0.25, 0.375, 0.25, 0.375, 0.25, 0.625, 0.25, 0.625, 0.5, 0.375, 0.5, 0.625, 0.75, 0.375, 0.75, 0.375, 0.75, 0.625, 0.75, 0.375, 0.75, 0.625, 0.75, 0.625, 1.0, 0.375, 1.0, 0.125, 0.5, 0.375, 0.5, 0.375, 0.75, 0.125, 0.75, 0.625, 0.5, 0.875, 0.5, 0.875, 0.75, 0.625, 0.75, 0.375, 0.5, 0.625, 0.5, 0.625, 0.75, 0.375, 0.75, 0.375, 0.5, 0.375, 0.75, 0.375, 0.75, 0.375, 0.5, 0.625, 0.5, 0.625, 0.75, 0.625, 0.75, 0.625, 0.5, 0.375, 0.5, 0.625, 0.5, 0.625, 0.5, 0.375, 0.5, 0.375, 0.75, 0.375, 0.75, 0.375, 0.75, 0.375, 0.75, 0.375, 0.75, 0.375, 0.5, 0.375, 0.5, 0.375, 0.75, 0.375, 0.5, 0.375, 0.5, 0.375, 0.5, 0.375, 0.5, 0.375, 0.75, 0.375, 0.75, 0.375, 0.75, 0.375, 0.75, 0.375, 0.75, 0.375, 0.5, 0.375, 0.5, 0.375, 0.75, 0.375, 0.5, 0.375, 0.75, 0.375, 0.75, 0.375, 0.5, 0.375, 0.5, 0.375, 0.5, 0.375, 0.5, 0.375, 0.5, 0.375, 0.5, 0.375, 0.75, 0.375, 0.75, 0.375, 0.5, 0.375, 0.75, 0.375, 0.5, 0.375, 0.5, 0.375, 0.75, 0.375, 0.75, 0.375, 0.5, 0.375, 0.5, 0.375, 0.75, 0.375, 0.5, 0.375, 0.5, 0.375, 0.5, 0.375, 0.5, 0.375, 0.75, 0.375, 0.75, 0.375, 0.75, 0.375, 0.75])
me_cube_017.update()
me_cube_018 = bpy.data.meshes.new('Cube.018')
me_cube_018.from_pydata([(-0.9113, -0.2064, 0.187), (-0.9113, -0.2064, 0.245), (-0.9113, -0.09053, 0.187), (-0.9113, -0.09053, 0.245), (-0.7954, -0.2064, 0.187), (-0.7954, -0.2064, 0.245), (-0.7954, -0.09053, 0.187), (-0.7954, -0.09053, 0.245), (-0.7129, -0.09053, 0.245), (-0.7129, -0.09053, 0.187), (-0.7129, -0.2064, 0.187), (-0.7129, -0.2064, 0.245), (-0.7954, -0.2064, -0.01154), (-0.7954, -0.09053, -0.01154), (-0.7129, -0.2064, -0.01154), (-0.7129, -0.09053, -0.01154), (-0.7954, -0.2064, -0.06945), (-0.7954, -0.09053, -0.06945), (-0.7129, -0.2064, -0.06945), (-0.7129, -0.09053, -0.06945), (-0.9113, -0.2064, -0.01154), (-0.9113, -0.09053, -0.01154), (-0.9113, -0.2064, -0.06945), (-0.9113, -0.09053, -0.06945)], [], [(0, 1, 3, 2), (2, 3, 7, 6), (5, 4, 10, 11), (4, 5, 1, 0), (2, 6, 4, 0), (7, 3, 1, 5), (9, 8, 11, 10), (9, 10, 14, 15), (7, 5, 11, 8), (6, 7, 8, 9), (14, 12, 16, 18), (4, 6, 13, 12), (6, 9, 15, 13), (10, 4, 12, 14), (16, 17, 19, 18), (17, 16, 22, 23), (13, 15, 19, 17), (15, 14, 18, 19), (20, 21, 23, 22), (12, 13, 21, 20), (13, 17, 23, 21), (16, 12, 20, 22)])
_uv = me_cube_018.uv_layers.new(name='UVMap')
_uv.uv.foreach_set('vector', [0.375, 0.0, 0.625, 0.0, 0.625, 0.25, 0.375, 0.25, 0.375, 0.25, 0.625, 0.25, 0.625, 0.5, 0.375, 0.5, 0.625, 0.75, 0.375, 0.75, 0.375, 0.75, 0.625, 0.75, 0.375, 0.75, 0.625, 0.75, 0.625, 1.0, 0.375, 1.0, 0.125, 0.5, 0.375, 0.5, 0.375, 0.75, 0.125, 0.75, 0.625, 0.5, 0.875, 0.5, 0.875, 0.75, 0.625, 0.75, 0.375, 0.5, 0.625, 0.5, 0.625, 0.75, 0.375, 0.75, 0.375, 0.5, 0.375, 0.75, 0.375, 0.75, 0.375, 0.5, 0.625, 0.5, 0.625, 0.75, 0.625, 0.75, 0.625, 0.5, 0.375, 0.5, 0.625, 0.5, 0.625, 0.5, 0.375, 0.5, 0.375, 0.75, 0.375, 0.75, 0.375, 0.75, 0.375, 0.75, 0.375, 0.75, 0.375, 0.5, 0.375, 0.5, 0.375, 0.75, 0.375, 0.5, 0.375, 0.5, 0.375, 0.5, 0.375, 0.5, 0.375, 0.75, 0.375, 0.75, 0.375, 0.75, 0.375, 0.75, 0.375, 0.75, 0.375, 0.5, 0.375, 0.5, 0.375, 0.75, 0.375, 0.5, 0.375, 0.75, 0.375, 0.75, 0.375, 0.5, 0.375, 0.5, 0.375, 0.5, 0.375, 0.5, 0.375, 0.5, 0.375, 0.5, 0.375, 0.75, 0.375, 0.75, 0.375, 0.5, 0.375, 0.75, 0.375, 0.5, 0.375, 0.5, 0.375, 0.75, 0.375, 0.75, 0.375, 0.5, 0.375, 0.5, 0.375, 0.75, 0.375, 0.5, 0.375, 0.5, 0.375, 0.5, 0.375, 0.5, 0.375, 0.75, 0.375, 0.75, 0.375, 0.75, 0.375, 0.75])
me_cube_018.update()
me_cube_019 = bpy.data.meshes.new('Cube.019')
me_cube_019.from_pydata([(-0.9113, -0.2064, 0.187), (-0.9113, -0.2064, 0.245), (-0.9113, -0.09053, 0.187), (-0.9113, -0.09053, 0.245), (-0.7954, -0.2064, 0.187), (-0.7954, -0.2064, 0.245), (-0.7954, -0.09053, 0.187), (-0.7954, -0.09053, 0.245), (-0.7129, -0.09053, 0.245), (-0.7129, -0.09053, 0.187), (-0.7129, -0.2064, 0.187), (-0.7129, -0.2064, 0.245), (-0.7954, -0.2064, -0.01154), (-0.7954, -0.09053, -0.01154), (-0.7129, -0.2064, -0.01154), (-0.7129, -0.09053, -0.01154), (-0.7954, -0.2064, -0.06945), (-0.7954, -0.09053, -0.06945), (-0.7129, -0.2064, -0.06945), (-0.7129, -0.09053, -0.06945), (-0.9113, -0.2064, -0.01154), (-0.9113, -0.09053, -0.01154), (-0.9113, -0.2064, -0.06945), (-0.9113, -0.09053, -0.06945)], [], [(0, 1, 3, 2), (2, 3, 7, 6), (5, 4, 10, 11), (4, 5, 1, 0), (2, 6, 4, 0), (7, 3, 1, 5), (9, 8, 11, 10), (9, 10, 14, 15), (7, 5, 11, 8), (6, 7, 8, 9), (14, 12, 16, 18), (4, 6, 13, 12), (6, 9, 15, 13), (10, 4, 12, 14), (16, 17, 19, 18), (17, 16, 22, 23), (13, 15, 19, 17), (15, 14, 18, 19), (20, 21, 23, 22), (12, 13, 21, 20), (13, 17, 23, 21), (16, 12, 20, 22)])
_uv = me_cube_019.uv_layers.new(name='UVMap')
_uv.uv.foreach_set('vector', [0.375, 0.0, 0.625, 0.0, 0.625, 0.25, 0.375, 0.25, 0.375, 0.25, 0.625, 0.25, 0.625, 0.5, 0.375, 0.5, 0.625, 0.75, 0.375, 0.75, 0.375, 0.75, 0.625, 0.75, 0.375, 0.75, 0.625, 0.75, 0.625, 1.0, 0.375, 1.0, 0.125, 0.5, 0.375, 0.5, 0.375, 0.75, 0.125, 0.75, 0.625, 0.5, 0.875, 0.5, 0.875, 0.75, 0.625, 0.75, 0.375, 0.5, 0.625, 0.5, 0.625, 0.75, 0.375, 0.75, 0.375, 0.5, 0.375, 0.75, 0.375, 0.75, 0.375, 0.5, 0.625, 0.5, 0.625, 0.75, 0.625, 0.75, 0.625, 0.5, 0.375, 0.5, 0.625, 0.5, 0.625, 0.5, 0.375, 0.5, 0.375, 0.75, 0.375, 0.75, 0.375, 0.75, 0.375, 0.75, 0.375, 0.75, 0.375, 0.5, 0.375, 0.5, 0.375, 0.75, 0.375, 0.5, 0.375, 0.5, 0.375, 0.5, 0.375, 0.5, 0.375, 0.75, 0.375, 0.75, 0.375, 0.75, 0.375, 0.75, 0.375, 0.75, 0.375, 0.5, 0.375, 0.5, 0.375, 0.75, 0.375, 0.5, 0.375, 0.75, 0.375, 0.75, 0.375, 0.5, 0.375, 0.5, 0.375, 0.5, 0.375, 0.5, 0.375, 0.5, 0.375, 0.5, 0.375, 0.75, 0.375, 0.75, 0.375, 0.5, 0.375, 0.75, 0.375, 0.5, 0.375, 0.5, 0.375, 0.75, 0.375, 0.75, 0.375, 0.5, 0.375, 0.5, 0.375, 0.75, 0.375, 0.5, 0.375, 0.5, 0.375, 0.5, 0.375, 0.5, 0.375, 0.75, 0.375, 0.75, 0.375, 0.75, 0.375, 0.75])
me_cube_019.update()
me_cube_020 = bpy.data.meshes.new('Cube.020')
me_cube_020.from_pydata([(-0.9113, -0.2064, 0.187), (-0.9113, -0.2064, 0.245), (-0.9113, -0.09053, 0.187), (-0.9113, -0.09053, 0.245), (-0.7954, -0.2064, 0.187), (-0.7954, -0.2064, 0.245), (-0.7954, -0.09053, 0.187), (-0.7954, -0.09053, 0.245), (-0.7129, -0.09053, 0.245), (-0.7129, -0.09053, 0.187), (-0.7129, -0.2064, 0.187), (-0.7129, -0.2064, 0.245), (-0.7954, -0.2064, -0.01154), (-0.7954, -0.09053, -0.01154), (-0.7129, -0.2064, -0.01154), (-0.7129, -0.09053, -0.01154), (-0.7954, -0.2064, -0.06945), (-0.7954, -0.09053, -0.06945), (-0.7129, -0.2064, -0.06945), (-0.7129, -0.09053, -0.06945), (-0.9113, -0.2064, -0.01154), (-0.9113, -0.09053, -0.01154), (-0.9113, -0.2064, -0.06945), (-0.9113, -0.09053, -0.06945)], [], [(0, 1, 3, 2), (2, 3, 7, 6), (5, 4, 10, 11), (4, 5, 1, 0), (2, 6, 4, 0), (7, 3, 1, 5), (9, 8, 11, 10), (9, 10, 14, 15), (7, 5, 11, 8), (6, 7, 8, 9), (14, 12, 16, 18), (4, 6, 13, 12), (6, 9, 15, 13), (10, 4, 12, 14), (16, 17, 19, 18), (17, 16, 22, 23), (13, 15, 19, 17), (15, 14, 18, 19), (20, 21, 23, 22), (12, 13, 21, 20), (13, 17, 23, 21), (16, 12, 20, 22)])
_uv = me_cube_020.uv_layers.new(name='UVMap')
_uv.uv.foreach_set('vector', [0.375, 0.0, 0.625, 0.0, 0.625, 0.25, 0.375, 0.25, 0.375, 0.25, 0.625, 0.25, 0.625, 0.5, 0.375, 0.5, 0.625, 0.75, 0.375, 0.75, 0.375, 0.75, 0.625, 0.75, 0.375, 0.75, 0.625, 0.75, 0.625, 1.0, 0.375, 1.0, 0.125, 0.5, 0.375, 0.5, 0.375, 0.75, 0.125, 0.75, 0.625, 0.5, 0.875, 0.5, 0.875, 0.75, 0.625, 0.75, 0.375, 0.5, 0.625, 0.5, 0.625, 0.75, 0.375, 0.75, 0.375, 0.5, 0.375, 0.75, 0.375, 0.75, 0.375, 0.5, 0.625, 0.5, 0.625, 0.75, 0.625, 0.75, 0.625, 0.5, 0.375, 0.5, 0.625, 0.5, 0.625, 0.5, 0.375, 0.5, 0.375, 0.75, 0.375, 0.75, 0.375, 0.75, 0.375, 0.75, 0.375, 0.75, 0.375, 0.5, 0.375, 0.5, 0.375, 0.75, 0.375, 0.5, 0.375, 0.5, 0.375, 0.5, 0.375, 0.5, 0.375, 0.75, 0.375, 0.75, 0.375, 0.75, 0.375, 0.75, 0.375, 0.75, 0.375, 0.5, 0.375, 0.5, 0.375, 0.75, 0.375, 0.5, 0.375, 0.75, 0.375, 0.75, 0.375, 0.5, 0.375, 0.5, 0.375, 0.5, 0.375, 0.5, 0.375, 0.5, 0.375, 0.5, 0.375, 0.75, 0.375, 0.75, 0.375, 0.5, 0.375, 0.75, 0.375, 0.5, 0.375, 0.5, 0.375, 0.75, 0.375, 0.75, 0.375, 0.5, 0.375, 0.5, 0.375, 0.75, 0.375, 0.5, 0.375, 0.5, 0.375, 0.5, 0.375, 0.5, 0.375, 0.75, 0.375, 0.75, 0.375, 0.75, 0.375, 0.75])
me_cube_020.update()
me_cube_021 = bpy.data.meshes.new('Cube.021')
me_cube_021.from_pydata([(-0.9113, -0.2064, 0.187), (-0.9113, -0.2064, 0.245), (-0.9113, -0.09053, 0.187), (-0.9113, -0.09053, 0.245), (-0.7954, -0.2064, 0.187), (-0.7954, -0.2064, 0.245), (-0.7954, -0.09053, 0.187), (-0.7954, -0.09053, 0.245), (-0.7129, -0.09053, 0.245), (-0.7129, -0.09053, 0.187), (-0.7129, -0.2064, 0.187), (-0.7129, -0.2064, 0.245), (-0.7954, -0.2064, -0.01154), (-0.7954, -0.09053, -0.01154), (-0.7129, -0.2064, -0.01154), (-0.7129, -0.09053, -0.01154), (-0.7954, -0.2064, -0.06945), (-0.7954, -0.09053, -0.06945), (-0.7129, -0.2064, -0.06945), (-0.7129, -0.09053, -0.06945), (-0.9113, -0.2064, -0.01154), (-0.9113, -0.09053, -0.01154), (-0.9113, -0.2064, -0.06945), (-0.9113, -0.09053, -0.06945)], [], [(0, 1, 3, 2), (2, 3, 7, 6), (5, 4, 10, 11), (4, 5, 1, 0), (2, 6, 4, 0), (7, 3, 1, 5), (9, 8, 11, 10), (9, 10, 14, 15), (7, 5, 11, 8), (6, 7, 8, 9), (14, 12, 16, 18), (4, 6, 13, 12), (6, 9, 15, 13), (10, 4, 12, 14), (16, 17, 19, 18), (17, 16, 22, 23), (13, 15, 19, 17), (15, 14, 18, 19), (20, 21, 23, 22), (12, 13, 21, 20), (13, 17, 23, 21), (16, 12, 20, 22)])
_uv = me_cube_021.uv_layers.new(name='UVMap')
_uv.uv.foreach_set('vector', [0.375, 0.0, 0.625, 0.0, 0.625, 0.25, 0.375, 0.25, 0.375, 0.25, 0.625, 0.25, 0.625, 0.5, 0.375, 0.5, 0.625, 0.75, 0.375, 0.75, 0.375, 0.75, 0.625, 0.75, 0.375, 0.75, 0.625, 0.75, 0.625, 1.0, 0.375, 1.0, 0.125, 0.5, 0.375, 0.5, 0.375, 0.75, 0.125, 0.75, 0.625, 0.5, 0.875, 0.5, 0.875, 0.75, 0.625, 0.75, 0.375, 0.5, 0.625, 0.5, 0.625, 0.75, 0.375, 0.75, 0.375, 0.5, 0.375, 0.75, 0.375, 0.75, 0.375, 0.5, 0.625, 0.5, 0.625, 0.75, 0.625, 0.75, 0.625, 0.5, 0.375, 0.5, 0.625, 0.5, 0.625, 0.5, 0.375, 0.5, 0.375, 0.75, 0.375, 0.75, 0.375, 0.75, 0.375, 0.75, 0.375, 0.75, 0.375, 0.5, 0.375, 0.5, 0.375, 0.75, 0.375, 0.5, 0.375, 0.5, 0.375, 0.5, 0.375, 0.5, 0.375, 0.75, 0.375, 0.75, 0.375, 0.75, 0.375, 0.75, 0.375, 0.75, 0.375, 0.5, 0.375, 0.5, 0.375, 0.75, 0.375, 0.5, 0.375, 0.75, 0.375, 0.75, 0.375, 0.5, 0.375, 0.5, 0.375, 0.5, 0.375, 0.5, 0.375, 0.5, 0.375, 0.5, 0.375, 0.75, 0.375, 0.75, 0.375, 0.5, 0.375, 0.75, 0.375, 0.5, 0.375, 0.5, 0.375, 0.75, 0.375, 0.75, 0.375, 0.5, 0.375, 0.5, 0.375, 0.75, 0.375, 0.5, 0.375, 0.5, 0.375, 0.5, 0.375, 0.5, 0.375, 0.75, 0.375, 0.75, 0.375, 0.75, 0.375, 0.75])
me_cube_021.update()
me_cube_022 = bpy.data.meshes.new('Cube.022')
me_cube_022.from_pydata([(-0.9113, -0.2064, 0.187), (-0.9113, -0.2064, 0.245), (-0.9113, -0.09053, 0.187), (-0.9113, -0.09053, 0.245), (-0.7954, -0.2064, 0.187), (-0.7954, -0.2064, 0.245), (-0.7954, -0.09053, 0.187), (-0.7954, -0.09053, 0.245), (-0.7129, -0.09053, 0.245), (-0.7129, -0.09053, 0.187), (-0.7129, -0.2064, 0.187), (-0.7129, -0.2064, 0.245), (-0.7954, -0.2064, -0.01154), (-0.7954, -0.09053, -0.01154), (-0.7129, -0.2064, -0.01154), (-0.7129, -0.09053, -0.01154), (-0.7954, -0.2064, -0.06945), (-0.7954, -0.09053, -0.06945), (-0.7129, -0.2064, -0.06945), (-0.7129, -0.09053, -0.06945), (-0.9113, -0.2064, -0.01154), (-0.9113, -0.09053, -0.01154), (-0.9113, -0.2064, -0.06945), (-0.9113, -0.09053, -0.06945)], [], [(0, 1, 3, 2), (2, 3, 7, 6), (5, 4, 10, 11), (4, 5, 1, 0), (2, 6, 4, 0), (7, 3, 1, 5), (9, 8, 11, 10), (9, 10, 14, 15), (7, 5, 11, 8), (6, 7, 8, 9), (14, 12, 16, 18), (4, 6, 13, 12), (6, 9, 15, 13), (10, 4, 12, 14), (16, 17, 19, 18), (17, 16, 22, 23), (13, 15, 19, 17), (15, 14, 18, 19), (20, 21, 23, 22), (12, 13, 21, 20), (13, 17, 23, 21), (16, 12, 20, 22)])
_uv = me_cube_022.uv_layers.new(name='UVMap')
_uv.uv.foreach_set('vector', [0.375, 0.0, 0.625, 0.0, 0.625, 0.25, 0.375, 0.25, 0.375, 0.25, 0.625, 0.25, 0.625, 0.5, 0.375, 0.5, 0.625, 0.75, 0.375, 0.75, 0.375, 0.75, 0.625, 0.75, 0.375, 0.75, 0.625, 0.75, 0.625, 1.0, 0.375, 1.0, 0.125, 0.5, 0.375, 0.5, 0.375, 0.75, 0.125, 0.75, 0.625, 0.5, 0.875, 0.5, 0.875, 0.75, 0.625, 0.75, 0.375, 0.5, 0.625, 0.5, 0.625, 0.75, 0.375, 0.75, 0.375, 0.5, 0.375, 0.75, 0.375, 0.75, 0.375, 0.5, 0.625, 0.5, 0.625, 0.75, 0.625, 0.75, 0.625, 0.5, 0.375, 0.5, 0.625, 0.5, 0.625, 0.5, 0.375, 0.5, 0.375, 0.75, 0.375, 0.75, 0.375, 0.75, 0.375, 0.75, 0.375, 0.75, 0.375, 0.5, 0.375, 0.5, 0.375, 0.75, 0.375, 0.5, 0.375, 0.5, 0.375, 0.5, 0.375, 0.5, 0.375, 0.75, 0.375, 0.75, 0.375, 0.75, 0.375, 0.75, 0.375, 0.75, 0.375, 0.5, 0.375, 0.5, 0.375, 0.75, 0.375, 0.5, 0.375, 0.75, 0.375, 0.75, 0.375, 0.5, 0.375, 0.5, 0.375, 0.5, 0.375, 0.5, 0.375, 0.5, 0.375, 0.5, 0.375, 0.75, 0.375, 0.75, 0.375, 0.5, 0.375, 0.75, 0.375, 0.5, 0.375, 0.5, 0.375, 0.75, 0.375, 0.75, 0.375, 0.5, 0.375, 0.5, 0.375, 0.75, 0.375, 0.5, 0.375, 0.5, 0.375, 0.5, 0.375, 0.5, 0.375, 0.75, 0.375, 0.75, 0.375, 0.75, 0.375, 0.75])
me_cube_022.update()

# ---- objects
ob_cube = bpy.data.objects.new('Cube', me_cube_001)
ob_cube_001 = bpy.data.objects.new('Cube.001', me_cube_002)
ob_cube_002 = bpy.data.objects.new('Cube.002', me_cube_003)
ob_cube_003 = bpy.data.objects.new('Cube.003', me_cube_004)
ob_cube_004 = bpy.data.objects.new('Cube.004', me_cube_005)
ob_cube_005 = bpy.data.objects.new('Cube.005', me_cube_007)
ob_cube_006 = bpy.data.objects.new('Cube.006', me_cube_008)
ob_cube_007 = bpy.data.objects.new('Cube.007', me_cube_009)
ob_cube_008 = bpy.data.objects.new('Cube.008', me_cube_010)
ob_cube_009 = bpy.data.objects.new('Cube.009', me_cube_011)
ob_cube_010 = bpy.data.objects.new('Cube.010', me_cube_012)
ob_cube_011 = bpy.data.objects.new('Cube.011', me_cube_013)
ob_cube_013 = bpy.data.objects.new('Cube.013', me_cube_015)
ob_cube_012 = bpy.data.objects.new('Cube.012', me_cube_017)
ob_cube_014 = bpy.data.objects.new('Cube.014', me_cube_018)
ob_cube_015 = bpy.data.objects.new('Cube.015', me_cube_019)
ob_cube_016 = bpy.data.objects.new('Cube.016', me_cube_020)
ob_cube_017 = bpy.data.objects.new('Cube.017', me_cube_021)
ob_cube_018 = bpy.data.objects.new('Cube.018', me_cube_022)

# ---- transforms, parenting, visibility, modifiers, constraints
ob_cube.location = (0.0, 0.0, 0.0)
_m = ob_cube.modifiers.new('Bevel', 'BEVEL')
_m.width = 0.009144
_m.width_pct = 0.009144
_m.segments = 3
_m.harden_normals = True
_m = ob_cube.modifiers.new('BTool_Cube.005', 'BOOLEAN')
_m.object = ob_cube_005
ob_cube_001.location = (0.0, 0.0, 0.4826)
_m = ob_cube_001.modifiers.new('Bevel', 'BEVEL')
_m.width = 0.009144
_m.width_pct = 0.009144
_m.segments = 3
_m.harden_normals = True
ob_cube_002.location = (0.0, 0.0, 0.4826)
_m = ob_cube_002.modifiers.new('Bevel', 'BEVEL')
_m.width = 0.009144
_m.width_pct = 0.009144
_m.segments = 3
_m.harden_normals = True
ob_cube_003.location = (0.0, 0.0, 0.4826)
_m = ob_cube_003.modifiers.new('Bevel', 'BEVEL')
_m.width = 0.009144
_m.width_pct = 0.009144
_m.segments = 3
_m.harden_normals = True
ob_cube_004.location = (0.0, -0.3048, 0.4826)
_m = ob_cube_004.modifiers.new('Bevel', 'BEVEL')
_m.width = 0.009144
_m.width_pct = 0.009144
_m.segments = 3
_m.harden_normals = True
ob_cube_005.location = (2.311, 2.54, 1.854)
ob_cube_005.hide_render = True
ob_cube_005.visible_camera = False
ob_cube_005.visible_diffuse = False
ob_cube_005.visible_glossy = False
ob_cube_005.visible_transmission = False
ob_cube_005.visible_volume_scatter = False
ob_cube_005.display_type = 'BOUNDS'
ob_cube_006.location = (0.4572, -0.4064, 2.337)
_m = ob_cube_006.modifiers.new('Bevel', 'BEVEL')
_m.width = 0.001524
_m.width_pct = 0.001524
_m.segments = 3
_m.harden_normals = True
_m = ob_cube_006.modifiers.new('Array', 'ARRAY')
_m.count = 19
_m.relative_offset_displace = (0.0, 1.3, 0.0)
ob_cube_007.location = (0.4572, 0.2286, 2.337)
_m = ob_cube_007.modifiers.new('Bevel', 'BEVEL')
_m.width = 0.001524
_m.width_pct = 0.001524
_m.segments = 3
_m.harden_normals = True
_m = ob_cube_007.modifiers.new('Array', 'ARRAY')
_m.count = 19
_m.relative_offset_displace = (0.0, 1.3, 0.0)
ob_cube_008.location = (0.4572, 0.8636, 2.337)
_m = ob_cube_008.modifiers.new('Bevel', 'BEVEL')
_m.width = 0.001524
_m.width_pct = 0.001524
_m.segments = 3
_m.harden_normals = True
_m = ob_cube_008.modifiers.new('Array', 'ARRAY')
_m.count = 19
_m.relative_offset_displace = (0.0, 1.3, 0.0)
ob_cube_009.location = (0.4572, 1.499, 2.337)
_m = ob_cube_009.modifiers.new('Bevel', 'BEVEL')
_m.width = 0.001524
_m.width_pct = 0.001524
_m.segments = 3
_m.harden_normals = True
_m = ob_cube_009.modifiers.new('Array', 'ARRAY')
_m.count = 19
_m.relative_offset_displace = (0.0, 1.3, 0.0)
ob_cube_010.location = (0.4572, 2.134, 2.337)
_m = ob_cube_010.modifiers.new('Bevel', 'BEVEL')
_m.width = 0.001524
_m.width_pct = 0.001524
_m.segments = 3
_m.harden_normals = True
_m = ob_cube_010.modifiers.new('Array', 'ARRAY')
_m.count = 18
_m.relative_offset_displace = (0.0, 1.3, 0.0)
ob_cube_011.location = (2.921, 0.2286, 0.508)
_m = ob_cube_011.modifiers.new('Bevel', 'BEVEL')
_m.width = 0.001524
_m.width_pct = 0.001524
_m.segments = 3
_m.harden_normals = True
_m = ob_cube_011.modifiers.new('Array', 'ARRAY')
_m.count = 26
_m.relative_offset_displace = (0.0, 1.3, 0.0)
ob_cube_013.location = (0.0, 0.0, 0.4826)
_m = ob_cube_013.modifiers.new('Bevel', 'BEVEL')
_m.width = 0.001524
_m.width_pct = 0.001524
_m.segments = 3
_m.harden_normals = True
ob_cube_012.location = (0.8354, -4.17e-11, 0.6607)
ob_cube_012.scale = (0.3618, 0.3618, 0.3618)
_m = ob_cube_012.modifiers.new('Bevel', 'BEVEL')
_m.width = 0.001524
_m.width_pct = 0.001524
_m.segments = 3
_m.harden_normals = True
ob_cube_014.location = (0.8354, 0.7874, 0.6607)
ob_cube_014.scale = (0.3618, 0.3618, 0.3618)
_m = ob_cube_014.modifiers.new('Bevel', 'BEVEL')
_m.width = 0.001524
_m.width_pct = 0.001524
_m.segments = 3
_m.harden_normals = True
ob_cube_015.location = (0.8354, 1.575, 0.6607)
ob_cube_015.scale = (0.3618, 0.3618, 0.3618)
_m = ob_cube_015.modifiers.new('Bevel', 'BEVEL')
_m.width = 0.001524
_m.width_pct = 0.001524
_m.segments = 3
_m.harden_normals = True
ob_cube_016.location = (1.219, 1.299, 0.6604)
ob_cube_016.rotation_euler = (0.0, -0.0, -1.57)
ob_cube_016.scale = (0.3618, 0.3618, 0.3618)
_m = ob_cube_016.modifiers.new('Bevel', 'BEVEL')
_m.width = 0.001524
_m.width_pct = 0.001524
_m.segments = 3
_m.harden_normals = True
ob_cube_017.location = (2.007, 1.299, 0.6604)
ob_cube_017.rotation_euler = (0.0, -0.0, -1.57)
ob_cube_017.scale = (0.3618, 0.3618, 0.3618)
_m = ob_cube_017.modifiers.new('Bevel', 'BEVEL')
_m.width = 0.001524
_m.width_pct = 0.001524
_m.segments = 3
_m.harden_normals = True
ob_cube_018.location = (2.794, 1.299, 0.6604)
ob_cube_018.rotation_euler = (0.0, -0.0, -1.57)
ob_cube_018.scale = (0.3618, 0.3618, 0.3618)
_m = ob_cube_018.modifiers.new('Bevel', 'BEVEL')
_m.width = 0.001524
_m.width_pct = 0.001524
_m.segments = 3
_m.harden_normals = True

# ---- collection membership
col_collection.objects.link(ob_cube)
col_collection.objects.link(ob_cube_001)
col_collection.objects.link(ob_cube_002)
col_collection.objects.link(ob_cube_003)
col_collection.objects.link(ob_cube_004)
col_collection.objects.link(ob_cube_005)
col_collection.objects.link(ob_cube_006)
col_collection.objects.link(ob_cube_007)
col_collection.objects.link(ob_cube_008)
col_collection.objects.link(ob_cube_009)
col_collection.objects.link(ob_cube_010)
col_collection.objects.link(ob_cube_011)
col_collection.objects.link(ob_cube_013)
col_collection.objects.link(ob_cube_012)
col_collection.objects.link(ob_cube_014)
col_collection.objects.link(ob_cube_015)
col_collection.objects.link(ob_cube_016)
col_collection.objects.link(ob_cube_017)
col_collection.objects.link(ob_cube_018)

# ---- scene / render settings (as saved in the file)
scene.frame_start = 1; scene.frame_end = 250; scene.frame_set(1)
scene.render.engine = 'BLENDER_EEVEE_NEXT'
scene.cycles.sampling_pattern = 'TABULATED_SOBOL'
bpy.context.view_layer.update()

# ---- added for rendering (the .blend has no active camera and no usable light): camera, sun
cam_auto = bpy.data.cameras.new('AutoCamera')
cam_auto.lens = 50.0
cam_auto.sensor_width = 36.0
cam_auto.clip_end = 1000.0
ob_auto_camera = bpy.data.objects.new('AutoCamera', cam_auto)
scene.collection.objects.link(ob_auto_camera)
ob_auto_camera.location = (6.63483, -5.57165, 5.7422)
ob_auto_camera.rotation_euler = (1.09748, -7.21219e-08, 0.694738)
scene.camera = ob_auto_camera
light_auto_sun = bpy.data.lights.new('AutoSun', 'SUN')
light_auto_sun.energy = 3.0
light_auto_sun.angle = 0.0523599
ob_auto_sun = bpy.data.objects.new('AutoSun', light_auto_sun)
scene.collection.objects.link(ob_auto_sun)
ob_auto_sun.rotation_euler = (0.872665, 0.174533, 0.523599)
bpy.context.view_layer.update()
